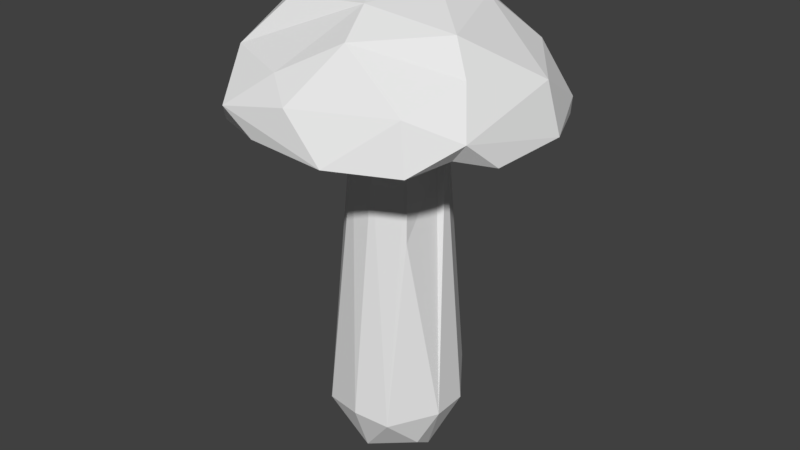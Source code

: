 # Source: K_rp_ssieni.blend  (saved by Blender 2.79.0; exported with 4.5.12 LTS)
import bpy
from mathutils import Matrix  # noqa: F401  (used for matrix-valued properties, if any)

bpy.ops.wm.read_factory_settings(use_empty=True)
scene = bpy.context.scene
scene.name = 'Scene'

# ---- collections
col_collection_1 = bpy.data.collections.new('Collection 1'); scene.collection.children.link(col_collection_1)

# ---- images (referenced by path relative to the original .blend; pixels are not part of the script)
import os
ASSET_DIR = os.environ.get("B2B_ASSET_DIR", "")  # directory of the original .blend (textures are referenced by path, not embedded)
HERE = os.path.dirname(os.path.abspath(__file__))  # packed textures are extracted next to this script under _unpacked/

def load_image(name, relpath, width, height, colorspace="sRGB"):
    """Load a texture the original file referenced (path relative to the .blend, or extracted next to this script)."""
    p = next((c for c in (os.path.join(HERE, relpath), os.path.join(ASSET_DIR, relpath)) if relpath and os.path.exists(c)), "")
    if p:
        img = bpy.data.images.load(p, check_existing=True)
        img.name = name
    else:  # same state as the original file: an image datablock whose file is absent (Cycles renders it pink)
        img = bpy.data.images.new(name, width, height)
        img.source = "FILE"
        img.filepath = "//" + (relpath or name)
    img.colorspace_settings.name = colorspace
    return img
img_k_rp_ssieni = load_image('Kärpässieni', 'Kärpässieni_MAT.png', 1024, 1024, 'sRGB')

# ---- materials (node trees are filled in below, after node groups)
mat_k_rp_ssieni_mat = bpy.data.materials.new('Kärpässieni_MAT')
mat_k_rp_ssieni_mat.alpha_threshold = 0.0
mat_k_rp_ssieni_mat.roughness = 0.5

# ---- material node trees
mat_k_rp_ssieni_mat.use_nodes = True; mat_k_rp_ssieni_mat.node_tree.nodes.clear()
_N = mat_k_rp_ssieni_mat.node_tree.nodes; _L = mat_k_rp_ssieni_mat.node_tree.links
n0 = _N.new('ShaderNodeOutputMaterial'); n0.name = 'Material Output'; n0.location = (300, 300)
n1 = _N.new('ShaderNodeBsdfDiffuse'); n1.name = 'Diffuse BSDF'; n1.location = (10, 300)
n2 = _N.new('ShaderNodeTexImage'); n2.name = 'Image Texture'; n2.location = (-146, 370)
n2.width = 140
n2.image = img_k_rp_ssieni
_L.new(n1.outputs[0], n0.inputs[0])
n0.is_active_output = True

# ---- world
world_world = bpy.data.worlds.new('World'); scene.world = world_world
world_world.color = (0.05088, 0.05088, 0.05088)
world_world.use_sun_shadow = False
world_world.sun_shadow_jitter_overblur = 0.0
world_world.cycles.sampling_method = 'MANUAL'

# ---- meshes
me_cylinder = bpy.data.meshes.new('Cylinder')
me_cylinder.from_pydata([(0.2152, 0.07175, 1.538), (0.2289, -0.2053, 1.166), (0.201, -0.169, 1.705), (-0.398, -0.06569, 0.7126), (-0.1616, 0.7959, 2.22), (-0.04218, 0.4604, 2.487), (0.3964, 0.9244, 1.946), (0.04918, 0.4285, 1.85), (0.1786, 0.9601, 1.834), (0.1557, 0.6212, 2.374), (0.3533, 0.3113, 2.479), (0.5558, 0.5273, 2.229), (0.826, 0.1844, 2.148), (0.9246, 0.1649, 1.869), (0.2187, 0.06723, 2.557), (0.5454, -0.2149, 2.418), (0.8243, -0.4936, 2.01), (0.8781, -0.299, 1.842), (0.5533, -0.643, 2.112), (0.7381, -0.4858, 1.903), (0.3376, -0.206, 1.865), (0.6738, -0.3023, 2.238), (0.6125, -0.6889, 1.839), (0.2482, -0.8861, 1.854), (0.02806, -0.4716, 1.869), (0.06526, -0.3416, 2.514), (0.1492, -0.5803, 2.389), (-0.01724, -0.8523, 2.094), (-0.1807, -0.7417, 2.208), (-0.434, -0.8714, 2.012), (-0.2281, -0.3445, 1.86), (-0.4084, -0.3627, 2.484), (-0.2434, -0.8643, 1.874), (-0.04989, -0.1337, 2.569), (-0.5772, -0.5929, 2.242), (-0.6084, -0.198, 2.411), (-0.87, -0.3872, 1.871), (-0.8416, -0.1996, 2.104), (-0.3884, -0.02664, 2.546), (-0.8957, 0.183, 2.072), (-0.9268, 0.2268, 1.927), (-0.6313, 0.6176, 2.144), (-0.2963, 0.3151, 2.501), (-0.3631, 0.9071, 1.919), (-0.2166, 0.4784, 1.864), (0.1564, 0.2474, 1.69), (0.2393, 0.1155, 1.698), (0.1035, -0.2966, 1.808), (0.03045, -0.2602, 1.6), (-0.1215, -0.2398, 1.689), (-0.2888, -0.0851, 1.601), (-0.3166, 0.1802, 1.801), (-0.2659, 0.151, 1.602), (-0.1108, 0.287, 1.583), (-0.1682, 0.3268, 1.804), (-0.1383, 0.3776, 0.5893), (-0.2823, 0.3284, 0.01703), (0.06427, 0.2882, 1.603), (-0.4189, 0.1112, 0.005964), (0.2377, 0.3303, 0.1782), (0.2748, -0.1529, -0.1946), (0.2499, -0.0152, -0.2902), (-0.3142, -0.2328, -0.1289), (-0.002, -0.2929, -0.2593), (-0.1401, -0.02033, -0.3616), (-0.06603, 0.3272, -0.2082), (0.0954, 0.2015, -0.3001), (0.3942, -0.1024, 0.0419), (0.1995, -0.3453, -0.006306), (-0.3668, 0.02163, -0.1838), (0.2524, 0.2601, -0.1193), (0.004628, 0.4221, 0.01673), (0.3828, 0.1259, 0.03686), (-0.247, -0.3401, 0.007837), (0.3717, 0.2085, 1.857), (-0.4563, -0.2179, 1.873), (-0.4859, 0.1531, 1.876), (-0.8234, 0.4353, 1.83), (0.0009012, -0.4041, 0.03764), (0.7438, 0.5748, 1.929), (0.7493, 0.5511, 1.836), (-0.01186, 0.1313, 2.581), (-0.6192, -0.6929, 1.837), (-0.3529, -0.05873, 1.802), (-0.965, -0.06201, 1.851), (-0.546, 0.05155, 2.45), (-0.7603, 0.62, 1.877), (-0.4506, 0.4485, 2.388), (-0.3946, 0.8501, 1.846), (-0.4056, -0.06979, 0.3209), (-0.3137, 0.2122, -0.1734)], [], [(46, 59, 45), (67, 46, 0), (1, 67, 0), (2, 48, 68), (48, 78, 68), (49, 50, 73), (73, 50, 3), (50, 89, 3), (89, 50, 52), (53, 57, 55), (6, 8, 4), (81, 10, 9), (11, 9, 10), (80, 6, 79), (10, 12, 11), (79, 11, 12), (80, 79, 13), (74, 8, 80), (79, 12, 13), (17, 80, 13), (80, 17, 74), (12, 21, 16), (16, 13, 12), (13, 16, 17), (20, 17, 19), (16, 21, 18), (16, 18, 22), (25, 26, 15), (26, 21, 15), (14, 81, 33), (20, 23, 24), (26, 27, 18), (23, 18, 27), (25, 28, 26), (27, 28, 29), (23, 27, 29), (23, 29, 32), (25, 33, 31), (25, 31, 34), (82, 32, 29), (29, 34, 82), (31, 38, 35), (35, 37, 34), (37, 39, 84), (81, 42, 38), (85, 38, 42), (85, 41, 39), (86, 77, 40), (41, 85, 87), (76, 54, 51), (44, 54, 76), (87, 4, 41), (43, 41, 4), (43, 88, 86), (4, 87, 42), (4, 8, 43), (46, 74, 20), (2, 1, 0), (48, 2, 47), (48, 47, 49), (30, 83, 49), (50, 83, 51), (51, 53, 52), (54, 7, 45), (53, 45, 57), (71, 55, 57), (68, 67, 1), (78, 49, 73), (60, 63, 61), (64, 63, 62), (69, 90, 64), (64, 90, 65), (66, 70, 61), (63, 68, 78), (58, 69, 62), (61, 70, 72), (67, 61, 72), (71, 56, 55), (59, 72, 70), (59, 57, 45), (1, 2, 68), (48, 49, 78), (58, 89, 52), (53, 55, 52), (9, 6, 4), (81, 9, 5), (74, 7, 8), (81, 14, 10), (6, 9, 11), (79, 6, 11), (6, 80, 8), (12, 10, 15), (10, 14, 15), (74, 17, 20), (21, 12, 15), (14, 25, 15), (17, 16, 19), (16, 22, 19), (20, 19, 22), (26, 18, 21), (33, 25, 14), (23, 22, 18), (20, 22, 23), (20, 24, 47), (24, 23, 32), (24, 30, 47), (27, 26, 28), (30, 24, 32), (34, 28, 25), (28, 34, 29), (30, 32, 82), (36, 82, 34), (44, 76, 86, 88), (33, 81, 38), (35, 34, 31), (31, 33, 38), (38, 85, 35), (37, 36, 34), (83, 30, 75), (37, 84, 36), (36, 75, 30, 82), (36, 84, 75), (75, 76, 83), (39, 37, 35), (35, 85, 39), (76, 75, 84), (40, 84, 39), (76, 84, 40), (41, 86, 39), (40, 39, 86), (51, 83, 76), (40, 77, 76), (42, 87, 85), (76, 77, 86), (43, 86, 41), (7, 44, 88, 8), (42, 81, 5), (44, 7, 54), (4, 42, 5), (5, 9, 4), (8, 88, 43), (45, 7, 74), (46, 45, 74), (2, 0, 46), (2, 46, 20), (2, 20, 47), (47, 30, 49), (49, 83, 50), (52, 50, 51), (53, 51, 54), (53, 54, 45), (56, 58, 52), (72, 59, 46), (59, 71, 57), (56, 52, 55), (73, 3, 89), (67, 72, 46), (66, 71, 70), (69, 64, 62), (60, 61, 67), (61, 63, 64), (63, 60, 68), (65, 66, 64), (65, 71, 66), (66, 61, 64), (68, 60, 67), (63, 78, 73), (62, 63, 73), (62, 89, 58), (69, 58, 90), (56, 65, 90), (56, 71, 65), (73, 89, 62), (90, 58, 56), (59, 70, 71)])
_uv = me_cylinder.uv_layers.new(name='UVMap')
_uv.uv.foreach_set('vector', [0.6815, 0.9089, 0.692, 0.5555, 0.7086, 0.9084, 0.2731, 0.5945, 0.2731, 0.9859, 0.2654, 0.949, 0.2637, 0.2417, 0.3065, 0.4437, 0.1935, 0.2166, 0.9781, 0.9264, 0.9439, 0.9024, 0.9861, 0.5249, 0.9439, 0.9024, 0.9439, 0.5358, 0.9861, 0.5249, 0.9084, 0.9235, 0.8628, 0.9024, 0.8845, 0.5288, 0.8845, 0.5288, 0.8628, 0.9024, 0.8368, 0.6934, 0.3078, 0.5945, 0.3078, 0.8964, 0.3009, 0.8047, 0.5873, 0.6098, 0.5774, 0.8962, 0.5237, 0.8984, 0.7704, 0.8818, 0.7316, 0.8878, 0.7799, 0.6499, 0.1071, 0.7642, 0.1338, 0.8156, 0.049, 0.8819, 0.6704, 0.2021, 0.6764, 0.1066, 0.758, 0.1232, 0.7011, 0.04372, 0.758, 0.1232, 0.6764, 0.1066, 0.1362, 0.6597, 0.1071, 0.7642, 0.1143, 0.6626, 0.6764, 0.1066, 0.6028, 0.01411, 0.7011, 0.04372, 0.1143, 0.6626, 0.04658, 0.7023, 0.06904, 0.6184, 0.1362, 0.6597, 0.1143, 0.6626, 0.1335, 0.5945, 0.1241, 0.1698, 0.03419, 0.2931, 0.01394, 0.198, 0.1143, 0.6626, 0.06904, 0.6184, 0.1335, 0.5945, 0.1306, 0.06789, 0.01394, 0.198, 0.04715, 0.1261, 0.01394, 0.198, 0.1306, 0.06789, 0.1241, 0.1698, 0.6028, 0.01411, 0.5126, 0.08934, 0.4544, 0.07287, 0.1573, 0.01411, 0.04715, 0.1261, 0.03792, 0.08606, 0.04715, 0.1261, 0.1573, 0.01411, 0.1306, 0.06789, 0.1952, 0.1117, 0.1306, 0.06789, 0.177, 0.03957, 0.4544, 0.07287, 0.5126, 0.08934, 0.447, 0.145, 0.9361, 0.4116, 0.9115, 0.3568, 0.9748, 0.3729, 0.5608, 0.2259, 0.4999, 0.2281, 0.5456, 0.1099, 0.4999, 0.2281, 0.5126, 0.08934, 0.5456, 0.1099, 0.6367, 0.1571, 0.6704, 0.2021, 0.6163, 0.2332, 0.1952, 0.1117, 0.3186, 0.02277, 0.284, 0.09313, 0.8475, 0.2607, 0.9145, 0.2363, 0.9115, 0.3568, 0.9703, 0.2992, 0.9115, 0.3568, 0.9145, 0.2363, 0.5608, 0.2259, 0.4898, 0.3142, 0.4999, 0.2281, 0.9145, 0.2363, 0.8885, 0.1931, 0.9333, 0.1416, 0.9703, 0.2992, 0.9145, 0.2363, 0.9333, 0.1416, 0.9703, 0.2992, 0.9333, 0.1416, 0.9654, 0.1851, 0.5608, 0.2259, 0.6163, 0.2332, 0.5958, 0.3314, 0.5608, 0.2259, 0.5958, 0.3314, 0.5561, 0.3881, 0.9748, 0.09019, 0.9654, 0.1851, 0.9333, 0.1416, 0.9333, 0.1416, 0.8812, 0.09454, 0.9748, 0.09019, 0.5958, 0.3314, 0.6677, 0.2981, 0.6469, 0.3609, 0.6469, 0.3609, 0.6607, 0.4121, 0.5561, 0.3881, 0.1818, 0.8783, 0.1776, 0.7973, 0.2298, 0.8557, 0.6704, 0.2021, 0.7327, 0.2485, 0.6677, 0.2981, 0.6961, 0.3258, 0.6677, 0.2981, 0.7327, 0.2485, 0.6961, 0.3258, 0.8196, 0.2957, 0.7471, 0.391, 0.2179, 0.6886, 0.2297, 0.7342, 0.2078, 0.789, 0.8196, 0.2957, 0.6961, 0.3258, 0.7724, 0.2707, 0.5385, 0.9729, 0.4771, 0.9419, 0.5203, 0.9472, 0.447, 0.9604, 0.4771, 0.9419, 0.5385, 0.9729, 0.7724, 0.2707, 0.8196, 0.1776, 0.8196, 0.2957, 0.1181, 0.9344, 0.07205, 0.976, 0.049, 0.8819, 0.2212, 0.5945, 0.2375, 0.6091, 0.2179, 0.6886, 0.8196, 0.1776, 0.7724, 0.2707, 0.7327, 0.2485, 0.049, 0.8819, 0.1338, 0.8156, 0.1181, 0.9344, 0.1708, 0.193, 0.1241, 0.1698, 0.1952, 0.1117, 0.2217, 0.1539, 0.2637, 0.2417, 0.1935, 0.2166, 0.2698, 0.1704, 0.2217, 0.1539, 0.2492, 0.1239, 0.9439, 0.9024, 0.9623, 0.9514, 0.9084, 0.9235, 0.3778, 0.6475, 0.3356, 0.6141, 0.3778, 0.5945, 0.5774, 0.8962, 0.5756, 0.9459, 0.5203, 0.9472, 0.5203, 0.9472, 0.4824, 0.8877, 0.5237, 0.8984, 0.7864, 0.9339, 0.7448, 0.9479, 0.7086, 0.9084, 0.7704, 0.8818, 0.7086, 0.9084, 0.7316, 0.8878, 0.7495, 0.5173, 0.7799, 0.6499, 0.7316, 0.8878, 0.3784, 0.4301, 0.3065, 0.4437, 0.2637, 0.2417, 0.9439, 0.5358, 0.9084, 0.9235, 0.8845, 0.5288, 0.3503, 0.4858, 0.4192, 0.495, 0.3391, 0.5238, 0.8928, 0.4403, 0.9377, 0.4655, 0.8639, 0.4963, 0.5661, 0.4936, 0.5202, 0.4959, 0.5592, 0.4403, 0.5592, 0.4403, 0.5202, 0.4959, 0.4767, 0.4764, 0.3283, 0.5663, 0.2817, 0.5327, 0.3391, 0.5238, 0.9377, 0.4655, 0.9861, 0.5249, 0.9439, 0.5358, 0.5495, 0.541, 0.5661, 0.4936, 0.618, 0.4998, 0.3391, 0.5238, 0.2817, 0.5327, 0.272, 0.4778, 0.3065, 0.4437, 0.3391, 0.5238, 0.272, 0.4778, 0.7495, 0.5173, 0.8073, 0.5139, 0.7799, 0.6499, 0.692, 0.5555, 0.6459, 0.5203, 0.6833, 0.4848, 0.692, 0.5555, 0.7316, 0.8878, 0.7086, 0.9084, 0.9861, 0.8, 0.9781, 0.9264, 0.9861, 0.5249, 0.9439, 0.9024, 0.9084, 0.9235, 0.9439, 0.5358, 0.5495, 0.541, 0.5873, 0.6098, 0.5237, 0.8984, 0.4824, 0.8877, 0.468, 0.6633, 0.5237, 0.8984, 0.01394, 0.799, 0.1071, 0.7642, 0.049, 0.8819, 0.6704, 0.2021, 0.758, 0.1232, 0.7422, 0.1804, 0.1241, 0.1698, 0.1377, 0.223, 0.03419, 0.2931, 0.6704, 0.2021, 0.6367, 0.1571, 0.6764, 0.1066, 0.1071, 0.7642, 0.01394, 0.799, 0.04658, 0.7023, 0.1143, 0.6626, 0.1071, 0.7642, 0.04658, 0.7023, 0.1071, 0.7642, 0.1362, 0.6597, 0.1338, 0.8156, 0.6028, 0.01411, 0.6764, 0.1066, 0.5456, 0.1099, 0.6764, 0.1066, 0.6367, 0.1571, 0.5456, 0.1099, 0.1241, 0.1698, 0.1306, 0.06789, 0.1952, 0.1117, 0.5126, 0.08934, 0.6028, 0.01411, 0.5456, 0.1099, 0.6367, 0.1571, 0.5608, 0.2259, 0.5456, 0.1099, 0.1306, 0.06789, 0.1573, 0.01411, 0.177, 0.03957, 0.1573, 0.01411, 0.2333, 0.03004, 0.177, 0.03957, 0.1952, 0.1117, 0.177, 0.03957, 0.2333, 0.03004, 0.4999, 0.2281, 0.447, 0.145, 0.5126, 0.08934, 0.6163, 0.2332, 0.5608, 0.2259, 0.6367, 0.1571, 0.9703, 0.2992, 0.9748, 0.3729, 0.9115, 0.3568, 0.1952, 0.1117, 0.2333, 0.03004, 0.3186, 0.02277, 0.1952, 0.1117, 0.284, 0.09313, 0.2492, 0.1239, 0.284, 0.09313, 0.3186, 0.02277, 0.3874, 0.05373, 0.284, 0.09313, 0.3028, 0.1292, 0.2492, 0.1239, 0.45, 0.2879, 0.4999, 0.2281, 0.4898, 0.3142, 0.3028, 0.1292, 0.284, 0.09313, 0.3874, 0.05373, 0.5561, 0.3881, 0.4898, 0.3142, 0.5608, 0.2259, 0.4898, 0.3142, 0.5561, 0.3881, 0.4797, 0.3808, 0.3028, 0.1292, 0.3874, 0.05373, 0.4192, 0.1088, 0.9682, 0.01717, 0.9748, 0.09019, 0.8812, 0.09454, 0.1686, 0.2447, 0.2604, 0.2136, 0.2266, 0.2974, 0.1371, 0.3121, 0.6163, 0.2332, 0.6704, 0.2021, 0.6677, 0.2981, 0.6469, 0.3609, 0.5561, 0.3881, 0.5958, 0.3314, 0.5958, 0.3314, 0.6163, 0.2332, 0.6677, 0.2981, 0.6677, 0.2981, 0.6961, 0.3258, 0.6469, 0.3609, 0.9149, 0.01411, 0.9682, 0.01717, 0.8812, 0.09454, 0.2799, 0.188, 0.3028, 0.1292, 0.3157, 0.1596, 0.1818, 0.8783, 0.2298, 0.8557, 0.2375, 0.9207, 0.4052, 0.1623, 0.3157, 0.1596, 0.3028, 0.1292, 0.4192, 0.1088, 0.4052, 0.1623, 0.3688, 0.2182, 0.3157, 0.1596, 0.618, 0.9653, 0.5385, 0.9729, 0.5756, 0.9459, 0.7471, 0.391, 0.6607, 0.4121, 0.6469, 0.3609, 0.6469, 0.3609, 0.6961, 0.3258, 0.7471, 0.391, 0.2604, 0.2136, 0.3157, 0.1596, 0.3688, 0.2182, 0.2078, 0.789, 0.2298, 0.8557, 0.1776, 0.7973, 0.2604, 0.2136, 0.3688, 0.2182, 0.311, 0.2435, 0.164, 0.6809, 0.2179, 0.6886, 0.1776, 0.7973, 0.2078, 0.789, 0.1776, 0.7973, 0.2179, 0.6886, 0.5203, 0.9472, 0.5756, 0.9459, 0.5385, 0.9729, 0.311, 0.2435, 0.2692, 0.2834, 0.2604, 0.2136, 0.7327, 0.2485, 0.7724, 0.2707, 0.6961, 0.3258, 0.2604, 0.2136, 0.2692, 0.2834, 0.2266, 0.2974, 0.2212, 0.5945, 0.2179, 0.6886, 0.164, 0.6809, 0.1377, 0.223, 0.1686, 0.2447, 0.1371, 0.3121, 0.03419, 0.2931, 0.7327, 0.2485, 0.6704, 0.2021, 0.7422, 0.1804, 0.8073, 0.95, 0.7448, 0.9479, 0.7864, 0.9339, 0.8196, 0.1776, 0.7327, 0.2485, 0.7422, 0.1804, 0.7422, 0.1804, 0.758, 0.1232, 0.8196, 0.1776, 0.1338, 0.8156, 0.1362, 0.9376, 0.1181, 0.9344, 0.7086, 0.9084, 0.7448, 0.9479, 0.6585, 0.9485, 0.1708, 0.193, 0.1627, 0.2185, 0.1241, 0.1698, 0.2217, 0.1539, 0.1935, 0.2166, 0.1708, 0.193, 0.2217, 0.1539, 0.1708, 0.193, 0.1952, 0.1117, 0.2217, 0.1539, 0.1952, 0.1117, 0.2492, 0.1239, 0.9623, 0.9514, 0.8895, 0.9642, 0.9084, 0.9235, 0.9084, 0.9235, 0.847, 0.9496, 0.8628, 0.9024, 0.5237, 0.8984, 0.5774, 0.8962, 0.5203, 0.9472, 0.4824, 0.8877, 0.5203, 0.9472, 0.4771, 0.9419, 0.7704, 0.8818, 0.7864, 0.9339, 0.7086, 0.9084, 0.4916, 0.5394, 0.5495, 0.541, 0.5237, 0.8984, 0.6459, 0.5203, 0.692, 0.5555, 0.6815, 0.9089, 0.692, 0.5555, 0.7495, 0.5173, 0.7316, 0.8878, 0.4916, 0.5394, 0.5237, 0.8984, 0.468, 0.6633, 0.8845, 0.5288, 0.8368, 0.6934, 0.8352, 0.6014, 0.3065, 0.4437, 0.272, 0.4778, 0.1708, 0.193, 0.714, 0.4403, 0.7495, 0.5173, 0.6833, 0.4848, 0.5661, 0.4936, 0.5592, 0.4403, 0.618, 0.4998, 0.3503, 0.4858, 0.3391, 0.5238, 0.3065, 0.4437, 0.3391, 0.5238, 0.4192, 0.495, 0.4038, 0.5607, 0.4192, 0.495, 0.3503, 0.4858, 0.3784, 0.4301, 0.4767, 0.4764, 0.4928, 0.445, 0.5592, 0.4403, 0.7585, 0.4626, 0.7495, 0.5173, 0.714, 0.4403, 0.3283, 0.5663, 0.3391, 0.5238, 0.4038, 0.5607, 0.3784, 0.4301, 0.3503, 0.4858, 0.3065, 0.4437, 0.9377, 0.4655, 0.9439, 0.5358, 0.8845, 0.5288, 0.8639, 0.4963, 0.9377, 0.4655, 0.8845, 0.5288, 0.618, 0.4998, 0.5873, 0.6098, 0.5495, 0.541, 0.5661, 0.4936, 0.5495, 0.541, 0.5202, 0.4959, 0.4916, 0.5394, 0.4767, 0.4764, 0.5202, 0.4959, 0.8073, 0.5139, 0.7495, 0.5173, 0.7585, 0.4626, 0.8845, 0.5288, 0.8352, 0.6014, 0.8639, 0.4963, 0.5202, 0.4959, 0.5495, 0.541, 0.4916, 0.5394, 0.692, 0.5555, 0.6833, 0.4848, 0.7495, 0.5173])
me_cylinder.materials.append(mat_k_rp_ssieni_mat)
me_cylinder.use_remesh_preserve_volume = False
me_cylinder.use_remesh_preserve_attributes = False
me_cylinder.use_mirror_vertex_groups = False
me_cylinder.update()
arm_armature = bpy.data.armatures.new('Armature')  # bones are not reproduced

# ---- objects
ob_cylinder = bpy.data.objects.new('Cylinder', me_cylinder)
ob_armature = bpy.data.objects.new('Armature', arm_armature)

# ---- transforms, parenting, visibility, modifiers, constraints
ob_cylinder.location = (-1.164e-10, 0.0, 0.0)
ob_cylinder.scale = (0.1164, 0.1164, 0.1164)
ob_cylinder.lineart.crease_threshold = 0.0
ob_armature.location = (0.0, 0.0, 0.0)
ob_armature.rotation_mode = 'QUATERNION'
ob_armature.rotation_quaternion = (1.0, 0.0, 0.0, 0.0)
ob_armature.hide_viewport = True
ob_armature.show_in_front = True
ob_armature.lineart.crease_threshold = 0.0

# ---- collection membership
col_collection_1.objects.link(ob_cylinder)
col_collection_1.objects.link(ob_armature)

# ---- scene / render settings (as saved in the file)
scene.frame_start = 1; scene.frame_end = 250; scene.frame_set(1)
scene.render.engine = 'CYCLES'
scene.render.resolution_percentage = 50
scene.render.dither_intensity = 0.0
scene.cycles.use_denoising = False
scene.cycles.samples = 128
scene.cycles.sampling_pattern = 'TABULATED_SOBOL'
scene.cycles.use_adaptive_sampling = False
scene.cycles.use_light_tree = False
scene.cycles.blur_glossy = 0.0
scene.cycles.sample_clamp_indirect = 0.0
scene.view_settings.view_transform = 'Standard'
bpy.context.view_layer.update()

# ---- added for rendering (the .blend has no active camera and no usable light): camera, sun
cam_auto = bpy.data.cameras.new('AutoCamera')
cam_auto.lens = 50.0
cam_auto.sensor_width = 36.0
cam_auto.clip_end = 1000.0
ob_auto_camera = bpy.data.objects.new('AutoCamera', cam_auto)
scene.collection.objects.link(ob_auto_camera)
ob_auto_camera.location = (0.423601, -0.506831, 0.469932)
ob_auto_camera.rotation_euler = (1.09748, -7.21219e-08, 0.694738)
scene.camera = ob_auto_camera
light_auto_sun = bpy.data.lights.new('AutoSun', 'SUN')
light_auto_sun.energy = 3.0
light_auto_sun.angle = 0.0523599
ob_auto_sun = bpy.data.objects.new('AutoSun', light_auto_sun)
scene.collection.objects.link(ob_auto_sun)
ob_auto_sun.rotation_euler = (0.872665, 0.174533, 0.523599)
bpy.context.view_layer.update()
